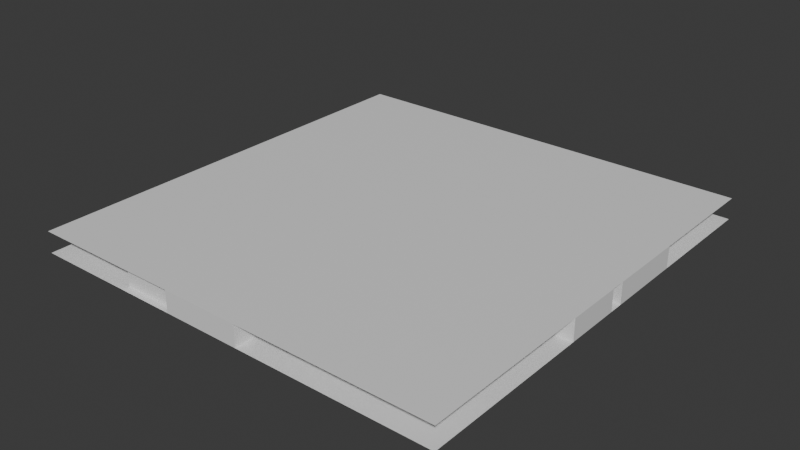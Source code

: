 # Source: level2.blend  (saved by Blender 4.1.24; exported with 4.5.12 LTS)
import bpy
from mathutils import Matrix  # noqa: F401  (used for matrix-valued properties, if any)

bpy.ops.wm.read_factory_settings(use_empty=True)
scene = bpy.context.scene
scene.name = 'Scene'

# ---- collections
col_collection = bpy.data.collections.new('Collection'); scene.collection.children.link(col_collection)

# ---- materials (node trees are filled in below, after node groups)
mat_wall = bpy.data.materials.new('Wall')
mat_wall.use_transparent_shadow = False
mat_floor = bpy.data.materials.new('Floor')
mat_floor.use_transparent_shadow = False
mat_ceiling = bpy.data.materials.new('Ceiling')
mat_ceiling.use_transparent_shadow = False

# ---- material node trees
mat_wall.use_nodes = True; mat_wall.node_tree.nodes.clear()
_N = mat_wall.node_tree.nodes; _L = mat_wall.node_tree.links
n0 = _N.new('ShaderNodeBsdfPrincipled'); n0.name = 'Principled BSDF'; n0.location = (10, 300)
n0.inputs[3].default_value = 1.45
n1 = _N.new('ShaderNodeOutputMaterial'); n1.name = 'Material Output'; n1.location = (300, 300)
_L.new(n0.outputs[0], n1.inputs[0])
n1.is_active_output = True
mat_floor.use_nodes = True; mat_floor.node_tree.nodes.clear()
_N = mat_floor.node_tree.nodes; _L = mat_floor.node_tree.links
n0 = _N.new('ShaderNodeBsdfPrincipled'); n0.name = 'Principled BSDF'; n0.location = (10, 300)
n0.inputs[3].default_value = 1.45
n1 = _N.new('ShaderNodeOutputMaterial'); n1.name = 'Material Output'; n1.location = (300, 300)
_L.new(n0.outputs[0], n1.inputs[0])
n1.is_active_output = True
mat_ceiling.use_nodes = True; mat_ceiling.node_tree.nodes.clear()
_N = mat_ceiling.node_tree.nodes; _L = mat_ceiling.node_tree.links
n0 = _N.new('ShaderNodeBsdfPrincipled'); n0.name = 'Principled BSDF'; n0.location = (10, 300)
n0.inputs[3].default_value = 1.45
n1 = _N.new('ShaderNodeOutputMaterial'); n1.name = 'Material Output'; n1.location = (300, 300)
_L.new(n0.outputs[0], n1.inputs[0])
n1.is_active_output = True

# ---- world
world_world = bpy.data.worlds.new('World'); scene.world = world_world
world_world.color = (0.05088, 0.05088, 0.05088)
world_world.use_sun_shadow = False
world_world.sun_shadow_jitter_overblur = 0.0

# ---- meshes
me_floor_plan = bpy.data.meshes.new('floor-plan')
me_floor_plan.from_pydata([(-3.0, 2.0, 0.0), (3.0, -2.0, 0.0), (3.0, 2.0, 0.0), (-3.0, -2.0, 0.0), (45.0, 10.0, 0.0), (-15.0, 38.0, 0.0), (-15.0, 2.0, 0.0), (45.0, 2.0, 0.0), (2.0, 4.0, 0.0), (-2.0, 4.0, 0.0), (-12.0, 4.0, 0.0), (-12.0, 14.0, 0.0), (-2.0, 14.0, 0.0), (5.0, 4.0, 0.0), (5.0, 14.0, 0.0), (2.0, 14.0, 0.0), (7.0, 4.0, 0.0), (10.0, 4.0, 0.0), (10.0, 14.0, 0.0), (7.0, 14.0, 0.0), (12.0, 4.0, 0.0), (15.0, 4.0, 0.0), (15.0, 14.0, 0.0), (12.0, 14.0, 0.0), (17.0, 4.0, 0.0), (20.0, 4.0, 0.0), (20.0, 8.0, 0.0), (17.0, 8.0, 0.0), (17.0, 10.0, 0.0), (20.0, 10.0, 0.0), (20.0, 14.0, 0.0), (17.0, 14.0, 0.0), (22.0, 4.0, 0.0), (25.0, 4.0, 0.0), (25.0, 8.0, 0.0), (22.0, 8.0, 0.0), (22.0, 10.0, 0.0), (25.0, 10.0, 0.0), (25.0, 14.0, 0.0), (22.0, 14.0, 0.0), (27.0, 4.0, 0.0), (30.0, 4.0, 0.0), (30.0, 8.0, 0.0), (27.0, 8.0, 0.0), (32.0, 4.0, 0.0), (41.0, 4.0, 0.0), (41.0, 8.0, 0.0), (32.0, 8.0, 0.0), (27.0, 10.0, 0.0), (27.0, 16.0, 0.0), (13.0, 16.0, 0.0), (10.0, 17.0, 0.0), (14.0, 21.0, 0.0), (10.0, 25.0, 0.0), (6.0, 21.0, 0.0), (18.0, 21.0, 0.0), (18.0, 27.0, 0.0), (7.0, 16.0, 0.0), (2.0, 21.0, 0.0), (6.0, 25.0, 0.0), (0.0, 25.0, 0.0), (0.0, 16.0, 0.0), (-5.0, 16.0, 0.0), (-2.0, 16.0, 0.0), (-2.0, 25.0, 0.0), (-5.0, 25.0, 0.0), (-12.0, 16.0, 0.0), (-9.0, 16.0, 0.0), (-9.0, 25.0, 0.0), (-12.0, 25.0, 0.0), (-12.0, 27.0, 0.0), (-9.0, 27.0, 0.0), (-9.0, 29.0, 0.0), (-12.0, 36.0, 0.0), (-5.0, 33.0, 0.0), (-5.0, 36.0, 0.0), (-5.0, 27.0, 0.0), (-5.0, 29.0, 0.0), (-1.0, 33.0, 0.0), (6.0, 27.0, 0.0), (6.0, 33.0, 0.0), (16.0, 29.0, 0.0), (21.0, 34.0, 0.0), (23.0, 32.0, 0.0), (10.0, 29.0, 0.0), (10.0, 27.0, 0.0), (8.0, 27.0, 0.0), (8.0, 33.0, 0.0), (16.0, 33.0, 0.0), (19.0, 36.0, 0.0), (23.0, 34.0, 0.0), (23.0, 38.0, 0.0), (31.0, 34.0, 0.0), (31.0, 38.0, 0.0), (26.0, 32.0, 0.0), (28.0, 32.0, 0.0), (31.0, 32.0, 0.0), (26.0, 27.0, 0.0), (28.0, 27.0, 0.0), (22.0, 27.0, 0.0), (20.0, 25.0, 0.0), (20.0, 21.0, 0.0), (22.0, 19.0, 0.0), (30.0, 19.0, 0.0), (30.0, 16.0, 0.0), (32.0, 20.0, 0.0), (37.0, 25.0, 0.0), (39.0, 23.0, 0.0), (34.0, 18.0, 0.0), (36.0, 16.0, 0.0), (41.0, 21.0, 0.0), (43.0, 19.0, 0.0), (38.0, 14.0, 0.0), (45.0, 12.0, 0.0), (45.0, 23.0, 0.0), (34.0, 12.0, 0.0), (41.0, 27.0, 0.0), (31.0, 29.0, 0.0), (41.0, 29.0, 0.0), (-3.0, 38.0, 0.0), (-3.0, 35.0, 0.0), (14.0, 35.0, 0.0), (17.0, 38.0, 0.0), (17.0, 40.0, 0.0), (33.0, 40.0, 0.0), (33.0, 31.0, 0.0), (41.0, 31.0, 0.0), (5.0, 2.0, 0.0), (7.0, 2.0, 0.0), (23.0, 2.0, 0.0), (23.0, -2.0, 0.0), (7.0, -2.0, 0.0), (5.0, -4.0, 0.0), (-9.0, 2.0, 0.0), (-7.0, 2.0, 0.0), (-9.0, -2.0, 0.0), (-7.0, -2.0, 0.0), (0.0, -9.0, 0.0), (-11.0, -4.0, 0.0), (-15.0, -4.0, 0.0), (-9.0, -10.0, 0.0), (-7.0, -10.0, 0.0), (-5.0, -8.0, 0.0), (-2.0, -11.0, 0.0), (-9.0, -13.0, 0.0), (-7.0, -12.0, 0.0), (-8.0, -9.0, 0.0), (-13.0, -4.0, 0.0), (-6.0, -7.0, 0.0), (-7.0, -4.0, 0.0), (-9.0, 21.0, 0.0), (-9.0, -6.0, 0.0), (-6.0, -5.0, 0.0), (-7.0, -6.0, 0.0), (-9.0, 20.0, 0.0), (-5.0, 21.0, 0.0), (-5.0, 20.0, 0.0), (7.0, -10.0, 0.0), (5.0, -8.0, 0.0), (2.0, -11.0, 0.0), (0.0, -8.0, 0.0), (2.0, -8.0, 0.0), (2.0, -6.0, 0.0), (4.0, -6.0, 0.0), (4.0, -4.0, 0.0), (7.0, -6.0, 0.0), (7.0, -4.0, 0.0), (11.0, -4.0, 0.0), (11.0, -6.0, 0.0), (13.0, -6.0, 0.0), (13.0, -4.0, 0.0), (17.0, -4.0, 0.0), (17.0, -6.0, 0.0), (19.0, -6.0, 0.0), (19.0, -4.0, 0.0), (23.0, -4.0, 0.0), (23.0, -6.0, 0.0), (7.0, -8.0, 0.0), (11.0, -8.0, 0.0), (11.0, -10.0, 0.0), (13.0, -10.0, 0.0), (13.0, -8.0, 0.0), (17.0, -8.0, 0.0), (17.0, -10.0, 0.0), (19.0, -10.0, 0.0), (19.0, -8.0, 0.0), (23.0, -8.0, 0.0), (23.0, -10.0, 0.0), (25.0, 1.0, 0.0), (29.0, 1.0, 0.0), (31.0, 1.0, 0.0), (31.0, -3.0, 0.0), (29.0, -3.0, 0.0), (29.0, -5.0, 0.0), (31.0, -5.0, 0.0), (31.0, -9.0, 0.0), (29.0, -9.0, 0.0), (29.0, -11.0, 0.0), (31.0, -11.0, 0.0), (31.0, -15.0, 0.0), (29.0, -15.0, 0.0), (27.0, 1.0, 0.0), (27.0, -3.0, 0.0), (25.0, -3.0, 0.0), (25.0, -5.0, 0.0), (27.0, -5.0, 0.0), (27.0, -9.0, 0.0), (25.0, -9.0, 0.0), (25.0, -11.0, 0.0), (27.0, -11.0, 0.0), (27.0, -15.0, 0.0), (25.0, -15.0, 0.0), (-5.0, -17.0, 0.0), (23.0, -12.0, 0.0), (23.0, -17.0, 0.0), (33.0, -17.0, 0.0), (33.0, 2.0, 0.0), (-4.0, -15.0, 0.0), (3.0, -15.0, 0.0), (5.0, -13.0, 0.0), (4.0, -17.0, 0.0), (5.0, -16.0, 0.0), (-1.0, -17.0, 0.0), (1.0, -17.0, 0.0), (1.0, -19.0, 0.0), (-1.0, -21.0, 0.0), (7.0, -21.0, 0.0), (5.0, -19.0, 0.0), (18.0, -12.0, 0.0), (16.0, -12.0, 0.0), (14.0, -12.0, 0.0), (12.0, -12.0, 0.0), (7.0, -12.0, 0.0), (12.0, -16.0, 0.0), (7.0, -16.0, 0.0), (14.0, -14.0, 0.0), (16.0, -14.0, 0.0), (14.0, -18.0, 0.0), (16.0, -16.0, 0.0), (14.0, -16.0, 0.0), (10.0, -18.0, 0.0), (16.0, -20.0, 0.0), (7.0, -22.0, 0.0), (18.0, -22.0, 0.0), (12.0, -18.0, 0.0), (12.0, -20.0, 0.0), (7.0, -18.0, 0.0), (7.0, -20.0, 0.0), (10.0, -20.0, 0.0), (-13.0, -2.0, 0.0), (-11.0, -2.0, 0.0), (-13.0, 2.0, 0.0), (-11.0, 2.0, 0.0), (-3.0, 2.0, 3.0), (3.0, -2.0, 3.0), (3.0, 2.0, 3.0), (-3.0, -2.0, 3.0), (45.0, 10.0, 3.0), (-15.0, 38.0, 3.0), (-15.0, 2.0, 3.0), (45.0, 2.0, 3.0), (2.0, 4.0, 3.0), (-2.0, 4.0, 3.0), (-12.0, 4.0, 3.0), (-12.0, 14.0, 3.0), (-2.0, 14.0, 3.0), (5.0, 4.0, 3.0), (5.0, 14.0, 3.0), (2.0, 14.0, 3.0), (7.0, 4.0, 3.0), (10.0, 4.0, 3.0), (10.0, 14.0, 3.0), (7.0, 14.0, 3.0), (12.0, 4.0, 3.0), (15.0, 4.0, 3.0), (15.0, 14.0, 3.0), (12.0, 14.0, 3.0), (17.0, 4.0, 3.0), (20.0, 4.0, 3.0), (20.0, 8.0, 3.0), (17.0, 8.0, 3.0), (17.0, 10.0, 3.0), (20.0, 10.0, 3.0), (20.0, 14.0, 3.0), (17.0, 14.0, 3.0), (22.0, 4.0, 3.0), (25.0, 4.0, 3.0), (25.0, 8.0, 3.0), (22.0, 8.0, 3.0), (22.0, 10.0, 3.0), (25.0, 10.0, 3.0), (25.0, 14.0, 3.0), (22.0, 14.0, 3.0), (27.0, 4.0, 3.0), (30.0, 4.0, 3.0), (30.0, 8.0, 3.0), (27.0, 8.0, 3.0), (32.0, 4.0, 3.0), (41.0, 4.0, 3.0), (41.0, 8.0, 3.0), (32.0, 8.0, 3.0), (27.0, 10.0, 3.0), (27.0, 16.0, 3.0), (13.0, 16.0, 3.0), (10.0, 17.0, 3.0), (14.0, 21.0, 3.0), (10.0, 25.0, 3.0), (6.0, 21.0, 3.0), (18.0, 21.0, 3.0), (18.0, 27.0, 3.0), (7.0, 16.0, 3.0), (2.0, 21.0, 3.0), (6.0, 25.0, 3.0), (0.0, 25.0, 3.0), (0.0, 16.0, 3.0), (-5.0, 16.0, 3.0), (-2.0, 16.0, 3.0), (-2.0, 25.0, 3.0), (-5.0, 25.0, 3.0), (-12.0, 16.0, 3.0), (-9.0, 16.0, 3.0), (-9.0, 25.0, 3.0), (-12.0, 25.0, 3.0), (-12.0, 27.0, 3.0), (-9.0, 27.0, 3.0), (-9.0, 29.0, 3.0), (-12.0, 36.0, 3.0), (-5.0, 33.0, 3.0), (-5.0, 36.0, 3.0), (-5.0, 27.0, 3.0), (-5.0, 29.0, 3.0), (-1.0, 33.0, 3.0), (6.0, 27.0, 3.0), (6.0, 33.0, 3.0), (16.0, 29.0, 3.0), (21.0, 34.0, 3.0), (23.0, 32.0, 3.0), (10.0, 29.0, 3.0), (10.0, 27.0, 3.0), (8.0, 27.0, 3.0), (8.0, 33.0, 3.0), (16.0, 33.0, 3.0), (19.0, 36.0, 3.0), (23.0, 34.0, 3.0), (23.0, 38.0, 3.0), (31.0, 34.0, 3.0), (31.0, 38.0, 3.0), (26.0, 32.0, 3.0), (28.0, 32.0, 3.0), (31.0, 32.0, 3.0), (26.0, 27.0, 3.0), (28.0, 27.0, 3.0), (22.0, 27.0, 3.0), (20.0, 25.0, 3.0), (20.0, 21.0, 3.0), (22.0, 19.0, 3.0), (30.0, 19.0, 3.0), (30.0, 16.0, 3.0), (32.0, 20.0, 3.0), (37.0, 25.0, 3.0), (39.0, 23.0, 3.0), (34.0, 18.0, 3.0), (36.0, 16.0, 3.0), (41.0, 21.0, 3.0), (43.0, 19.0, 3.0), (38.0, 14.0, 3.0), (45.0, 12.0, 3.0), (45.0, 23.0, 3.0), (34.0, 12.0, 3.0), (41.0, 27.0, 3.0), (31.0, 29.0, 3.0), (41.0, 29.0, 3.0), (-3.0, 38.0, 3.0), (-3.0, 35.0, 3.0), (14.0, 35.0, 3.0), (17.0, 38.0, 3.0), (17.0, 40.0, 3.0), (33.0, 40.0, 3.0), (33.0, 31.0, 3.0), (41.0, 31.0, 3.0), (5.0, 2.0, 3.0), (7.0, 2.0, 3.0), (23.0, 2.0, 3.0), (23.0, -2.0, 3.0), (7.0, -2.0, 3.0), (5.0, -4.0, 3.0), (-9.0, 2.0, 3.0), (-7.0, 2.0, 3.0), (-9.0, -2.0, 3.0), (-7.0, -2.0, 3.0), (0.0, -9.0, 3.0), (-11.0, -4.0, 3.0), (-15.0, -4.0, 3.0), (-9.0, -10.0, 3.0), (-7.0, -10.0, 3.0), (-5.0, -8.0, 3.0), (-2.0, -11.0, 3.0), (-9.0, -13.0, 3.0), (-7.0, -12.0, 3.0), (-8.0, -9.0, 3.0), (-13.0, -4.0, 3.0), (-6.0, -7.0, 3.0), (-7.0, -4.0, 3.0), (-9.0, 21.0, 3.0), (-9.0, -6.0, 3.0), (-6.0, -5.0, 3.0), (-7.0, -6.0, 3.0), (-9.0, 20.0, 3.0), (-5.0, 21.0, 3.0), (-5.0, 20.0, 3.0), (7.0, -10.0, 3.0), (5.0, -8.0, 3.0), (2.0, -11.0, 3.0), (0.0, -8.0, 3.0), (2.0, -8.0, 3.0), (2.0, -6.0, 3.0), (4.0, -6.0, 3.0), (4.0, -4.0, 3.0), (7.0, -6.0, 3.0), (7.0, -4.0, 3.0), (11.0, -4.0, 3.0), (11.0, -6.0, 3.0), (13.0, -6.0, 3.0), (13.0, -4.0, 3.0), (17.0, -4.0, 3.0), (17.0, -6.0, 3.0), (19.0, -6.0, 3.0), (19.0, -4.0, 3.0), (23.0, -4.0, 3.0), (23.0, -6.0, 3.0), (7.0, -8.0, 3.0), (11.0, -8.0, 3.0), (11.0, -10.0, 3.0), (13.0, -10.0, 3.0), (13.0, -8.0, 3.0), (17.0, -8.0, 3.0), (17.0, -10.0, 3.0), (19.0, -10.0, 3.0), (19.0, -8.0, 3.0), (23.0, -8.0, 3.0), (23.0, -10.0, 3.0), (25.0, 1.0, 3.0), (29.0, 1.0, 3.0), (31.0, 1.0, 3.0), (31.0, -3.0, 3.0), (29.0, -3.0, 3.0), (29.0, -5.0, 3.0), (31.0, -5.0, 3.0), (31.0, -9.0, 3.0), (29.0, -9.0, 3.0), (29.0, -11.0, 3.0), (31.0, -11.0, 3.0), (31.0, -15.0, 3.0), (29.0, -15.0, 3.0), (27.0, 1.0, 3.0), (27.0, -3.0, 3.0), (25.0, -3.0, 3.0), (25.0, -5.0, 3.0), (27.0, -5.0, 3.0), (27.0, -9.0, 3.0), (25.0, -9.0, 3.0), (25.0, -11.0, 3.0), (27.0, -11.0, 3.0), (27.0, -15.0, 3.0), (25.0, -15.0, 3.0), (-5.0, -17.0, 3.0), (23.0, -12.0, 3.0), (23.0, -17.0, 3.0), (33.0, -17.0, 3.0), (33.0, 2.0, 3.0), (-4.0, -15.0, 3.0), (3.0, -15.0, 3.0), (5.0, -13.0, 3.0), (4.0, -17.0, 3.0), (5.0, -16.0, 3.0), (-1.0, -17.0, 3.0), (1.0, -17.0, 3.0), (1.0, -19.0, 3.0), (-1.0, -21.0, 3.0), (7.0, -21.0, 3.0), (5.0, -19.0, 3.0), (18.0, -12.0, 3.0), (16.0, -12.0, 3.0), (14.0, -12.0, 3.0), (12.0, -12.0, 3.0), (7.0, -12.0, 3.0), (12.0, -16.0, 3.0), (7.0, -16.0, 3.0), (14.0, -14.0, 3.0), (16.0, -14.0, 3.0), (14.0, -18.0, 3.0), (16.0, -16.0, 3.0), (14.0, -16.0, 3.0), (10.0, -18.0, 3.0), (16.0, -20.0, 3.0), (7.0, -22.0, 3.0), (18.0, -22.0, 3.0), (12.0, -18.0, 3.0), (12.0, -20.0, 3.0), (7.0, -18.0, 3.0), (7.0, -20.0, 3.0), (10.0, -20.0, 3.0), (-13.0, -2.0, 3.0), (-11.0, -2.0, 3.0), (-13.0, 2.0, 3.0), (-11.0, 2.0, 3.0), (-15.0, -22.0, 0.0), (45.0, -22.0, 0.0), (-15.0, 40.0, 0.0), (45.0, 40.0, 0.0), (-15.0, -22.0, 3.0), (45.0, -22.0, 3.0), (-15.0, 40.0, 3.0), (45.0, 40.0, 3.0), (-7.5, 20.0, 0.0), (-7.5, 21.0, 0.0), (-6.5, 20.0, 0.0), (-6.5, 21.0, 0.0), (-7.5, 20.0, 2.0), (-7.5, 21.0, 2.0), (-6.5, 20.0, 2.0), (-6.5, 21.0, 2.0)], [], [(179, 178, 431, 432), (75, 328, 327, 74), (181, 180, 433, 434), (75, 73, 326, 328), (182, 181, 434, 435), (77, 76, 329, 330), (180, 183, 436, 433), (78, 77, 330, 331), (183, 182, 435, 436), (80, 78, 331, 333), (185, 184, 437, 438), (79, 332, 329, 76), (186, 185, 438, 439), (80, 333, 332, 79), (184, 187, 440, 437), (82, 335, 334, 81), (187, 186, 439, 440), (83, 56, 309, 336), (201, 188, 441, 454), (81, 334, 337, 84), (190, 189, 442, 443), (84, 337, 338, 85), (191, 190, 443, 444), (85, 338, 339, 86), (189, 192, 445, 442), (86, 339, 340, 87), (192, 191, 444, 445), (87, 340, 341, 88), (194, 193, 446, 447), (88, 341, 342, 89), (195, 194, 447, 448), (89, 342, 335, 82), (193, 196, 449, 446), (91, 90, 343, 344), (196, 195, 448, 449), (90, 92, 345, 343), (198, 197, 450, 451), (93, 91, 344, 346), (199, 198, 451, 452), (93, 346, 345, 92), (197, 200, 453, 450), (94, 83, 336, 347), (200, 199, 452, 453), (96, 95, 348, 349), (202, 201, 454, 455), (97, 94, 347, 350), (188, 203, 456, 441), (95, 98, 351, 348), (203, 202, 455, 456), (99, 97, 350, 352), (205, 204, 457, 458), (100, 99, 352, 353), (206, 205, 458, 459), (101, 100, 353, 354), (204, 207, 460, 457), (102, 101, 354, 355), (207, 206, 459, 460), (103, 102, 355, 356), (209, 208, 461, 462), (104, 103, 356, 357), (210, 209, 462, 463), (106, 105, 358, 359), (208, 211, 464, 461), (107, 106, 359, 360), (1, 3, 256, 254), (211, 210, 463, 464), (108, 107, 360, 361), (2, 1, 254, 255), (219, 158, 411, 472), (108, 361, 358, 105), (3, 0, 253, 256), (145, 217, 470, 398), (110, 109, 362, 363), (4, 7, 260, 257), (214, 213, 466, 467), (111, 110, 363, 364), (6, 5, 258, 259), (215, 214, 467, 468), (112, 111, 364, 365), (249, 251, 504, 502), (216, 215, 468, 469), (112, 365, 362, 109), (127, 2, 255, 380), (216, 469, 260, 7), (115, 104, 357, 368), (10, 9, 262, 263), (217, 218, 471, 470), (114, 113, 366, 367), (11, 10, 263, 264), (218, 219, 472, 471), (116, 114, 367, 369), (12, 11, 264, 265), (212, 144, 397, 465), (115, 368, 366, 113), (12, 265, 262, 9), (222, 212, 465, 475), (116, 369, 351, 98), (13, 266, 261, 8), (221, 220, 473, 474), (117, 96, 349, 370), (14, 267, 266, 13), (220, 223, 476, 473), (118, 117, 370, 371), (15, 268, 267, 14), (223, 224, 477, 476), (5, 119, 372, 258), (15, 8, 261, 268), (225, 222, 475, 478), (119, 120, 373, 372), (17, 270, 269, 16), (226, 225, 478, 479), (120, 121, 374, 373), (18, 271, 270, 17), (224, 227, 480, 477), (121, 122, 375, 374), (19, 272, 271, 18), (227, 221, 474, 480), (122, 123, 376, 375), (19, 16, 269, 272), (213, 228, 481, 466), (123, 124, 377, 376), (21, 274, 273, 20), (230, 483, 482, 229), (124, 125, 378, 377), (22, 275, 274, 21), (232, 485, 484, 231), (125, 126, 379, 378), (23, 276, 275, 22), (231, 484, 486, 233), (126, 118, 371, 379), (23, 20, 273, 276), (234, 487, 485, 232), (129, 128, 381, 382), (25, 278, 277, 24), (234, 233, 486, 487), (130, 129, 382, 383), (26, 279, 278, 25), (235, 488, 483, 230), (131, 130, 383, 384), (27, 280, 279, 26), (236, 489, 488, 235), (131, 384, 381, 128), (27, 24, 277, 280), (236, 229, 482, 489), (132, 127, 380, 385), (29, 282, 281, 28), (244, 497, 490, 237), (0, 134, 387, 253), (30, 283, 282, 29), (239, 492, 491, 238), (135, 133, 386, 388), (31, 284, 283, 30), (237, 490, 492, 239), (134, 136, 389, 387), (31, 28, 281, 284), (246, 499, 493, 240), (136, 137, 390, 389), (33, 286, 285, 32), (241, 238, 491, 494), (138, 135, 388, 391), (34, 287, 286, 33), (242, 226, 479, 495), (151, 138, 391, 404), (35, 288, 287, 34), (243, 242, 495, 496), (140, 139, 392, 393), (35, 32, 285, 288), (243, 496, 481, 228), (144, 140, 393, 397), (37, 290, 289, 36), (245, 498, 497, 244), (142, 141, 394, 395), (38, 291, 290, 37), (245, 241, 494, 498), (143, 142, 395, 396), (39, 292, 291, 38), (247, 500, 499, 246), (141, 145, 398, 394), (39, 36, 289, 292), (248, 501, 500, 247), (148, 401, 399, 146), (41, 294, 293, 40), (248, 240, 493, 501), (139, 249, 502, 392), (42, 295, 294, 41), (250, 147, 400, 503), (152, 149, 402, 405), (43, 296, 295, 42), (251, 6, 259, 504), (153, 406, 401, 148), (43, 40, 293, 296), (252, 250, 503, 505), (149, 151, 404, 402), (45, 298, 297, 44), (252, 505, 386, 133), (147, 146, 399, 400), (46, 299, 298, 45), (153, 152, 405, 406), (47, 300, 299, 46), (47, 44, 297, 300), (48, 4, 257, 301), (160, 161, 414, 413), (49, 48, 301, 302), (159, 143, 396, 412), (50, 49, 302, 303), (52, 305, 304, 51), (53, 306, 305, 52), (158, 159, 412, 411), (54, 307, 306, 53), (177, 157, 410, 430), (54, 51, 304, 307), (137, 160, 413, 390), (55, 50, 303, 308), (161, 162, 415, 414), (56, 55, 308, 309), (162, 163, 416, 415), (58, 311, 310, 57), (163, 164, 417, 416), (59, 312, 311, 58), (164, 132, 385, 417), (60, 313, 312, 59), (166, 165, 418, 419), (61, 314, 313, 60), (167, 166, 419, 420), (61, 57, 310, 314), (165, 168, 421, 418), (63, 316, 315, 62), (168, 167, 420, 421), (64, 317, 316, 63), (170, 169, 422, 423), (65, 318, 317, 64), (171, 170, 423, 424), (169, 172, 425, 422), (67, 320, 319, 66), (172, 171, 424, 425), (174, 173, 426, 427), (69, 322, 321, 68), (175, 174, 427, 428), (69, 66, 319, 322), (173, 176, 429, 426), (71, 324, 323, 70), (176, 175, 428, 429), (72, 325, 324, 71), (178, 177, 430, 431), (74, 327, 325, 72), (157, 179, 432, 410), (73, 70, 323, 326), (506, 507, 509, 508), (510, 512, 513, 511), (514, 515, 519, 518), (409, 520, 516, 156), (514, 518, 407, 154), (409, 407, 518, 520), (518, 519, 521, 520), (516, 520, 521, 517), (515, 150, 403, 519), (408, 521, 519, 403), (408, 155, 517, 521), (62, 315, 409, 156), (154, 407, 320, 67), (155, 408, 318, 65), (68, 321, 403, 150)])
me_floor_plan.polygons.foreach_set('material_index', [0, 0, 0, 0, 0, 0, 0, 0, 0, 0, 0, 0, 0, 0, 0, 0, 0, 0, 0, 0, 0, 0, 0, 0, 0, 0, 0, 0, 0, 0, 0, 0, 0, 0, 0, 0, 0, 0, 0, 0, 0, 0, 0, 0, 0, 0, 0, 0, 0, 0, 0, 0, 0, 0, 0, 0, 0, 0, 0, 0, 0, 0, 0, 0, 0, 0, 0, 0, 0, 0, 0, 0, 0, 0, 0, 0, 0, 0, 0, 0, 0, 0, 0, 0, 0, 0, 0, 0, 0, 0, 0, 0, 0, 0, 0, 0, 0, 0, 0, 0, 0, 0, 0, 0, 0, 0, 0, 0, 0, 0, 0, 0, 0, 0, 0, 0, 0, 0, 0, 0, 0, 0, 0, 0, 0, 0, 0, 0, 0, 0, 0, 0, 0, 0, 0, 0, 0, 0, 0, 0, 0, 0, 0, 0, 0, 0, 0, 0, 0, 0, 0, 0, 0, 0, 0, 0, 0, 0, 0, 0, 0, 0, 0, 0, 0, 0, 0, 0, 0, 0, 0, 0, 0, 0, 0, 0, 0, 0, 0, 0, 0, 0, 0, 0, 0, 0, 0, 0, 0, 0, 0, 0, 0, 0, 0, 0, 0, 0, 0, 0, 0, 0, 0, 0, 0, 0, 0, 0, 0, 0, 0, 0, 0, 0, 0, 0, 0, 0, 0, 0, 0, 0, 0, 0, 0, 0, 0, 0, 0, 0, 0, 0, 0, 0, 0, 0, 0, 0, 0, 0, 0, 0, 0, 0, 0, 0, 0, 1, 2, 0, 0, 0, 0, 0, 0, 0, 0, 0, 0, 0, 0, 0])
_uv = me_floor_plan.uv_layers.new(name='UVMap')
_uv.uv.foreach_set('vector', [0.0, 0.0, 1.0, 0.0, 1.0, 1.0, 0.0, 1.0, 0.0, 0.0, 1.0, 0.0, 1.0, 1.0, 0.0, 1.0, 0.0, 0.0, 1.0, 0.0, 1.0, 1.0, 0.0, 1.0, 0.0, 0.0, 1.0, 0.0, 1.0, 1.0, 0.0, 1.0, 0.0, 0.0, 1.0, 0.0, 1.0, 1.0, 0.0, 1.0, 0.0, 0.0, 1.0, 0.0, 1.0, 1.0, 0.0, 1.0, 0.0, 0.0, 1.0, 0.0, 1.0, 1.0, 0.0, 1.0, 0.0, 0.0, 1.0, 0.0, 1.0, 1.0, 0.0, 1.0, 0.0, 0.0, 1.0, 0.0, 1.0, 1.0, 0.0, 1.0, 0.0, 0.0, 1.0, 0.0, 1.0, 1.0, 0.0, 1.0, 0.0, 0.0, 1.0, 0.0, 1.0, 1.0, 0.0, 1.0, 0.0, 0.0, 1.0, 0.0, 1.0, 1.0, 0.0, 1.0, 0.0, 0.0, 1.0, 0.0, 1.0, 1.0, 0.0, 1.0, 0.0, 0.0, 1.0, 0.0, 1.0, 1.0, 0.0, 1.0, 0.0, 0.0, 1.0, 0.0, 1.0, 1.0, 0.0, 1.0, 0.0, 0.0, 1.0, 0.0, 1.0, 1.0, 0.0, 1.0, 0.0, 0.0, 1.0, 0.0, 1.0, 1.0, 0.0, 1.0, 0.0, 0.0, 1.0, 0.0, 1.0, 1.0, 0.0, 1.0, 0.0, 0.0, 1.0, 0.0, 1.0, 1.0, 0.0, 1.0, 0.0, 0.0, 1.0, 0.0, 1.0, 1.0, 0.0, 1.0, 0.0, 0.0, 1.0, 0.0, 1.0, 1.0, 0.0, 1.0, 0.0, 0.0, 1.0, 0.0, 1.0, 1.0, 0.0, 1.0, 0.0, 0.0, 1.0, 0.0, 1.0, 1.0, 0.0, 1.0, 0.0, 0.0, 1.0, 0.0, 1.0, 1.0, 0.0, 1.0, 0.0, 0.0, 1.0, 0.0, 1.0, 1.0, 0.0, 1.0, 0.0, 0.0, 1.0, 0.0, 1.0, 1.0, 0.0, 1.0, 0.0, 0.0, 1.0, 0.0, 1.0, 1.0, 0.0, 1.0, 0.0, 0.0, 1.0, 0.0, 1.0, 1.0, 0.0, 1.0, 0.0, 0.0, 1.0, 0.0, 1.0, 1.0, 0.0, 1.0, 0.0, 0.0, 1.0, 0.0, 1.0, 1.0, 0.0, 1.0, 0.0, 0.0, 1.0, 0.0, 1.0, 1.0, 0.0, 1.0, 0.0, 0.0, 1.0, 0.0, 1.0, 1.0, 0.0, 1.0, 0.0, 0.0, 1.0, 0.0, 1.0, 1.0, 0.0, 1.0, 0.0, 0.0, 1.0, 0.0, 1.0, 1.0, 0.0, 1.0, 0.0, 0.0, 1.0, 0.0, 1.0, 1.0, 0.0, 1.0, 0.0, 0.0, 1.0, 0.0, 1.0, 1.0, 0.0, 1.0, 0.0, 0.0, 1.0, 0.0, 1.0, 1.0, 0.0, 1.0, 0.0, 0.0, 1.0, 0.0, 1.0, 1.0, 0.0, 1.0, 0.0, 0.0, 1.0, 0.0, 1.0, 1.0, 0.0, 1.0, 0.0, 0.0, 1.0, 0.0, 1.0, 1.0, 0.0, 1.0, 0.0, 0.0, 1.0, 0.0, 1.0, 1.0, 0.0, 1.0, 0.0, 0.0, 1.0, 0.0, 1.0, 1.0, 0.0, 1.0, 0.0, 0.0, 1.0, 0.0, 1.0, 1.0, 0.0, 1.0, 0.0, 0.0, 1.0, 0.0, 1.0, 1.0, 0.0, 1.0, 0.0, 0.0, 1.0, 0.0, 1.0, 1.0, 0.0, 1.0, 0.0, 0.0, 1.0, 0.0, 1.0, 1.0, 0.0, 1.0, 0.0, 0.0, 1.0, 0.0, 1.0, 1.0, 0.0, 1.0, 0.0, 0.0, 1.0, 0.0, 1.0, 1.0, 0.0, 1.0, 0.0, 0.0, 1.0, 0.0, 1.0, 1.0, 0.0, 1.0, 0.0, 0.0, 1.0, 0.0, 1.0, 1.0, 0.0, 1.0, 0.0, 0.0, 1.0, 0.0, 1.0, 1.0, 0.0, 1.0, 0.0, 0.0, 1.0, 0.0, 1.0, 1.0, 0.0, 1.0, 0.0, 0.0, 1.0, 0.0, 1.0, 1.0, 0.0, 1.0, 0.0, 0.0, 1.0, 0.0, 1.0, 1.0, 0.0, 1.0, 0.0, 0.0, 1.0, 0.0, 1.0, 1.0, 0.0, 1.0, 0.0, 0.0, 1.0, 0.0, 1.0, 1.0, 0.0, 1.0, 0.0, 0.0, 1.0, 0.0, 1.0, 1.0, 0.0, 1.0, 0.0, 0.0, 1.0, 0.0, 1.0, 1.0, 0.0, 1.0, 0.0, 0.0, 1.0, 0.0, 1.0, 1.0, 0.0, 1.0, 0.0, 0.0, 1.0, 0.0, 1.0, 1.0, 0.0, 1.0, 0.0, 0.0, 1.0, 0.0, 1.0, 1.0, 0.0, 1.0, 0.0, 0.0, 1.0, 0.0, 1.0, 1.0, 0.0, 1.0, 0.0, 0.0, 1.0, 0.0, 1.0, 1.0, 0.0, 1.0, 0.0, 0.0, 1.0, 0.0, 1.0, 1.0, 0.0, 1.0, 0.0, 0.0, 1.0, 0.0, 1.0, 1.0, 0.0, 1.0, 0.0, 0.0, 1.0, 0.0, 1.0, 1.0, 0.0, 1.0, 0.0, 0.0, 1.0, 0.0, 1.0, 1.0, 0.0, 1.0, 0.0, 0.0, 1.0, 0.0, 1.0, 1.0, 0.0, 1.0, 0.0, 0.0, 1.0, 0.0, 1.0, 1.0, 0.0, 1.0, 0.0, 0.0, 1.0, 0.0, 1.0, 1.0, 0.0, 1.0, 0.0, 0.0, 1.0, 0.0, 1.0, 1.0, 0.0, 1.0, 0.0, 0.0, 1.0, 0.0, 1.0, 1.0, 0.0, 1.0, 0.0, 0.0, 1.0, 0.0, 1.0, 1.0, 0.0, 1.0, 0.0, 0.0, 1.0, 0.0, 1.0, 1.0, 0.0, 1.0, 0.0, 0.0, 1.0, 0.0, 1.0, 1.0, 0.0, 1.0, 0.0, 0.0, 1.0, 0.0, 1.0, 1.0, 0.0, 1.0, 0.0, 0.0, 1.0, 0.0, 1.0, 1.0, 0.0, 1.0, 0.0, 0.0, 1.0, 0.0, 1.0, 1.0, 0.0, 1.0, 0.0, 0.0, 1.0, 0.0, 1.0, 1.0, 0.0, 1.0, 0.0, 0.0, 1.0, 0.0, 1.0, 1.0, 0.0, 1.0, 0.0, 0.0, 1.0, 0.0, 1.0, 1.0, 0.0, 1.0, 0.0, 0.0, 1.0, 0.0, 1.0, 1.0, 0.0, 1.0, 0.0, 0.0, 1.0, 0.0, 1.0, 1.0, 0.0, 1.0, 0.0, 0.0, 1.0, 0.0, 1.0, 1.0, 0.0, 1.0, 0.0, 0.0, 1.0, 0.0, 1.0, 1.0, 0.0, 1.0, 0.0, 0.0, 1.0, 0.0, 1.0, 1.0, 0.0, 1.0, 0.0, 0.0, 1.0, 0.0, 1.0, 1.0, 0.0, 1.0, 0.0, 0.0, 1.0, 0.0, 1.0, 1.0, 0.0, 1.0, 0.0, 0.0, 1.0, 0.0, 1.0, 1.0, 0.0, 1.0, 0.0, 0.0, 1.0, 0.0, 1.0, 1.0, 0.0, 1.0, 0.0, 0.0, 1.0, 0.0, 1.0, 1.0, 0.0, 1.0, 0.0, 0.0, 1.0, 0.0, 1.0, 1.0, 0.0, 1.0, 0.0, 0.0, 1.0, 0.0, 1.0, 1.0, 0.0, 1.0, 0.0, 0.0, 1.0, 0.0, 1.0, 1.0, 0.0, 1.0, 0.0, 0.0, 1.0, 0.0, 1.0, 1.0, 0.0, 1.0, 0.0, 0.0, 1.0, 0.0, 1.0, 1.0, 0.0, 1.0, 0.0, 0.0, 1.0, 0.0, 1.0, 1.0, 0.0, 1.0, 0.0, 0.0, 1.0, 0.0, 1.0, 1.0, 0.0, 1.0, 0.0, 0.0, 1.0, 0.0, 1.0, 1.0, 0.0, 1.0, 0.0, 0.0, 1.0, 0.0, 1.0, 1.0, 0.0, 1.0, 0.0, 0.0, 1.0, 0.0, 1.0, 1.0, 0.0, 1.0, 0.0, 0.0, 1.0, 0.0, 1.0, 1.0, 0.0, 1.0, 0.0, 0.0, 1.0, 0.0, 1.0, 1.0, 0.0, 1.0, 0.0, 0.0, 1.0, 0.0, 1.0, 1.0, 0.0, 1.0, 0.0, 0.0, 1.0, 0.0, 1.0, 1.0, 0.0, 1.0, 0.0, 0.0, 1.0, 0.0, 1.0, 1.0, 0.0, 1.0, 0.0, 0.0, 1.0, 0.0, 1.0, 1.0, 0.0, 1.0, 0.0, 0.0, 1.0, 0.0, 1.0, 1.0, 0.0, 1.0, 0.0, 0.0, 1.0, 0.0, 1.0, 1.0, 0.0, 1.0, 0.0, 0.0, 1.0, 0.0, 1.0, 1.0, 0.0, 1.0, 0.0, 0.0, 1.0, 0.0, 1.0, 1.0, 0.0, 1.0, 0.0, 0.0, 1.0, 0.0, 1.0, 1.0, 0.0, 1.0, 0.0, 0.0, 1.0, 0.0, 1.0, 1.0, 0.0, 1.0, 0.0, 0.0, 1.0, 0.0, 1.0, 1.0, 0.0, 1.0, 0.0, 0.0, 1.0, 0.0, 1.0, 1.0, 0.0, 1.0, 0.0, 0.0, 1.0, 0.0, 1.0, 1.0, 0.0, 1.0, 0.0, 0.0, 1.0, 0.0, 1.0, 1.0, 0.0, 1.0, 0.0, 0.0, 1.0, 0.0, 1.0, 1.0, 0.0, 1.0, 0.0, 0.0, 1.0, 0.0, 1.0, 1.0, 0.0, 1.0, 0.0, 0.0, 1.0, 0.0, 1.0, 1.0, 0.0, 1.0, 0.0, 0.0, 1.0, 0.0, 1.0, 1.0, 0.0, 1.0, 0.0, 0.0, 1.0, 0.0, 1.0, 1.0, 0.0, 1.0, 0.0, 0.0, 1.0, 0.0, 1.0, 1.0, 0.0, 1.0, 0.0, 0.0, 1.0, 0.0, 1.0, 1.0, 0.0, 1.0, 0.0, 0.0, 1.0, 0.0, 1.0, 1.0, 0.0, 1.0, 0.0, 0.0, 1.0, 0.0, 1.0, 1.0, 0.0, 1.0, 0.0, 0.0, 1.0, 0.0, 1.0, 1.0, 0.0, 1.0, 0.0, 0.0, 1.0, 0.0, 1.0, 1.0, 0.0, 1.0, 0.0, 0.0, 1.0, 0.0, 1.0, 1.0, 0.0, 1.0, 0.0, 0.0, 1.0, 0.0, 1.0, 1.0, 0.0, 1.0, 0.0, 0.0, 1.0, 0.0, 1.0, 1.0, 0.0, 1.0, 0.0, 0.0, 1.0, 0.0, 1.0, 1.0, 0.0, 1.0, 0.0, 0.0, 1.0, 0.0, 1.0, 1.0, 0.0, 1.0, 0.0, 0.0, 1.0, 0.0, 1.0, 1.0, 0.0, 1.0, 0.0, 0.0, 1.0, 0.0, 1.0, 1.0, 0.0, 1.0, 0.0, 0.0, 1.0, 0.0, 1.0, 1.0, 0.0, 1.0, 0.0, 0.0, 1.0, 0.0, 1.0, 1.0, 0.0, 1.0, 0.0, 0.0, 1.0, 0.0, 1.0, 1.0, 0.0, 1.0, 0.0, 0.0, 1.0, 0.0, 1.0, 1.0, 0.0, 1.0, 0.0, 0.0, 1.0, 0.0, 1.0, 1.0, 0.0, 1.0, 0.0, 0.0, 1.0, 0.0, 1.0, 1.0, 0.0, 1.0, 0.0, 0.0, 1.0, 0.0, 1.0, 1.0, 0.0, 1.0, 0.0, 0.0, 1.0, 0.0, 1.0, 1.0, 0.0, 1.0, 0.0, 0.0, 1.0, 0.0, 1.0, 1.0, 0.0, 1.0, 0.0, 0.0, 1.0, 0.0, 1.0, 1.0, 0.0, 1.0, 0.0, 0.0, 1.0, 0.0, 1.0, 1.0, 0.0, 1.0, 0.0, 0.0, 1.0, 0.0, 1.0, 1.0, 0.0, 1.0, 0.0, 0.0, 1.0, 0.0, 1.0, 1.0, 0.0, 1.0, 0.0, 0.0, 1.0, 0.0, 1.0, 1.0, 0.0, 1.0, 0.0, 0.0, 1.0, 0.0, 1.0, 1.0, 0.0, 1.0, 0.0, 0.0, 1.0, 0.0, 1.0, 1.0, 0.0, 1.0, 0.0, 0.0, 1.0, 0.0, 1.0, 1.0, 0.0, 1.0, 0.0, 0.0, 1.0, 0.0, 1.0, 1.0, 0.0, 1.0, 0.0, 0.0, 1.0, 0.0, 1.0, 1.0, 0.0, 1.0, 0.0, 0.0, 1.0, 0.0, 1.0, 1.0, 0.0, 1.0, 0.0, 0.0, 1.0, 0.0, 1.0, 1.0, 0.0, 1.0, 0.0, 0.0, 1.0, 0.0, 1.0, 1.0, 0.0, 1.0, 0.0, 0.0, 1.0, 0.0, 1.0, 1.0, 0.0, 1.0, 0.0, 0.0, 1.0, 0.0, 1.0, 1.0, 0.0, 1.0, 0.0, 0.0, 1.0, 0.0, 1.0, 1.0, 0.0, 1.0, 0.0, 0.0, 1.0, 0.0, 1.0, 1.0, 0.0, 1.0, 0.0, 0.0, 1.0, 0.0, 1.0, 1.0, 0.0, 1.0, 0.0, 0.0, 1.0, 0.0, 1.0, 1.0, 0.0, 1.0, 0.0, 0.0, 1.0, 0.0, 1.0, 1.0, 0.0, 1.0, 0.0, 0.0, 1.0, 0.0, 1.0, 1.0, 0.0, 1.0, 0.0, 0.0, 1.0, 0.0, 1.0, 1.0, 0.0, 1.0, 0.0, 0.0, 1.0, 0.0, 1.0, 1.0, 0.0, 1.0, 0.0, 0.0, 1.0, 0.0, 1.0, 1.0, 0.0, 1.0, 0.0, 0.0, 1.0, 0.0, 1.0, 1.0, 0.0, 1.0, 0.0, 0.0, 1.0, 0.0, 1.0, 1.0, 0.0, 1.0, 0.0, 0.0, 1.0, 0.0, 1.0, 1.0, 0.0, 1.0, 0.0, 0.0, 1.0, 0.0, 1.0, 1.0, 0.0, 1.0, 0.0, 0.0, 1.0, 0.0, 1.0, 1.0, 0.0, 1.0, 0.0, 0.0, 1.0, 0.0, 1.0, 1.0, 0.0, 1.0, 0.0, 0.0, 1.0, 0.0, 1.0, 1.0, 0.0, 1.0, 0.0, 0.0, 1.0, 0.0, 1.0, 1.0, 0.0, 1.0, 0.0, 0.0, 1.0, 0.0, 1.0, 1.0, 0.0, 1.0, 0.0, 0.0, 1.0, 0.0, 1.0, 1.0, 0.0, 1.0, 0.0, 0.0, 1.0, 0.0, 1.0, 1.0, 0.0, 1.0, 0.0, 0.0, 1.0, 0.0, 1.0, 1.0, 0.0, 1.0, 0.0, 0.0, 1.0, 0.0, 1.0, 1.0, 0.0, 1.0, 0.0, 0.0, 1.0, 0.0, 1.0, 1.0, 0.0, 1.0, 0.0, 0.0, 1.0, 0.0, 1.0, 1.0, 0.0, 1.0, 0.0, 0.0, 1.0, 0.0, 1.0, 1.0, 0.0, 1.0, 0.0, 0.0, 1.0, 0.0, 1.0, 1.0, 0.0, 1.0, 0.0, 0.0, 1.0, 0.0, 1.0, 1.0, 0.0, 1.0, 0.0, 0.0, 1.0, 0.0, 1.0, 1.0, 0.0, 1.0, 0.0, 0.0, 1.0, 0.0, 1.0, 1.0, 0.0, 1.0, 0.0, 0.0, 1.0, 0.0, 1.0, 1.0, 0.0, 1.0, 0.0, 0.0, 1.0, 0.0, 1.0, 1.0, 0.0, 1.0, 0.0, 0.0, 1.0, 0.0, 1.0, 1.0, 0.0, 1.0, 0.0, 0.0, 1.0, 0.0, 1.0, 1.0, 0.0, 1.0, 0.0, 0.0, 1.0, 0.0, 1.0, 1.0, 0.0, 1.0, 0.0, 0.0, 1.0, 0.0, 1.0, 1.0, 0.0, 1.0, 0.0, 0.0, 1.0, 0.0, 1.0, 1.0, 0.0, 1.0, 0.0, 0.0, 1.0, 0.0, 1.0, 1.0, 0.0, 1.0, 0.0, 0.0, 1.0, 0.0, 1.0, 1.0, 0.0, 1.0, 0.0, 0.0, 1.0, 0.0, 1.0, 1.0, 0.0, 1.0, 0.0, 0.0, 1.0, 0.0, 1.0, 1.0, 0.0, 1.0, 0.0, 0.0, 1.0, 0.0, 1.0, 1.0, 0.0, 1.0, 0.0, 0.0, 1.0, 0.0, 1.0, 1.0, 0.0, 1.0, 0.0, 0.0, 1.0, 0.0, 1.0, 1.0, 0.0, 1.0, 0.0, 0.0, 1.0, 0.0, 1.0, 1.0, 0.0, 1.0, 0.0, 0.0, 1.0, 0.0, 1.0, 1.0, 0.0, 1.0, 0.0, 0.0, 1.0, 0.0, 1.0, 1.0, 0.0, 1.0, 0.0, 0.0, 1.0, 0.0, 1.0, 1.0, 0.0, 1.0, 0.0, 0.0, 1.0, 0.0, 1.0, 1.0, 0.0, 1.0, 0.0, 0.0, 1.0, 0.0, 1.0, 1.0, 0.0, 1.0, 0.0, 0.0, 1.0, 0.0, 1.0, 1.0, 0.0, 1.0, 0.0, 0.0, 1.0, 0.0, 1.0, 1.0, 0.0, 1.0, 0.0, 0.0, 1.0, 0.0, 1.0, 1.0, 0.0, 1.0, 0.0, 0.0, 1.0, 0.0, 1.0, 1.0, 0.0, 1.0, 0.0, 0.0, 1.0, 0.0, 1.0, 1.0, 0.0, 1.0, 0.0, 0.0, 1.0, 0.0, 1.0, 1.0, 0.0, 1.0, 0.0, 0.0, 1.0, 0.0, 1.0, 1.0, 0.0, 1.0, 0.0, 0.0, 1.0, 0.0, 1.0, 1.0, 0.0, 1.0, 0.0, 0.0, 1.0, 0.0, 1.0, 1.0, 0.0, 1.0, 0.0, 0.0, 1.0, 0.0, 1.0, 1.0, 0.0, 1.0, 0.0, 0.0, 1.0, 0.0, 1.0, 1.0, 0.0, 1.0, 0.0, 0.0, 1.0, 0.0, 1.0, 1.0, 0.0, 1.0, 0.0, 0.0, 1.0, 0.0, 1.0, 1.0, 0.0, 1.0, 0.0, 0.0, 1.0, 0.0, 1.0, 1.0, 0.0, 1.0, 0.0, 0.0, 1.0, 0.0, 1.0, 1.0, 0.0, 1.0, 0.0, 0.0, 1.0, 0.0, 1.0, 1.0, 0.0, 1.0, 0.0, 0.0, 1.0, 0.0, 1.0, 1.0, 0.0, 1.0, 0.0, 0.0, 1.0, 0.0, 1.0, 1.0, 0.0, 1.0, 0.0, 0.0, 1.0, 0.0, 1.0, 1.0, 0.0, 1.0, 0.0, 0.0, 1.0, 0.0, 1.0, 1.0, 0.0, 1.0, 0.0, 0.0, 1.0, 0.0, 1.0, 1.0, 0.0, 1.0, 0.0, 0.0, 1.0, 0.0, 1.0, 1.0, 0.0, 1.0, 0.0, 0.0, 1.0, 0.0, 1.0, 1.0, 0.0, 1.0, 0.0, 0.0, 1.0, 0.0, 1.0, 1.0, 0.0, 1.0, 0.0, 0.0, 1.0, 0.0, 1.0, 1.0, 0.0, 1.0, 0.0, 0.0, 1.0, 0.0, 1.0, 1.0, 0.0, 1.0, 0.0, 0.0, 1.0, 0.0, 1.0, 1.0, 0.0, 1.0, 0.0, 0.0, 1.0, 0.0, 1.0, 1.0, 0.0, 1.0, 0.0, 0.0, 1.0, 0.0, 1.0, 1.0, 0.0, 1.0, 0.0, 0.0, 1.0, 0.0, 1.0, 1.0, 0.0, 1.0, 0.0, 0.0, 1.0, 0.0, 1.0, 1.0, 0.0, 1.0, 0.0, 0.0, 1.0, 0.0, 1.0, 1.0, 0.0, 1.0, 0.0, 0.0, 1.0, 0.0, 1.0, 1.0, 0.0, 1.0, 0.0, 0.0, 1.0, 0.0, 1.0, 1.0, 0.0, 1.0, 0.0, 0.0, 1.0, 0.0, 1.0, 1.0, 0.0, 1.0, 0.0, 0.0, 1.0, 0.0, 1.0, 1.0, 0.0, 1.0, 0.0, 0.0, 1.0, 0.0, 1.0, 1.0, 0.0, 1.0, 0.0, 0.0, 1.0, 0.0, 1.0, 1.0, 0.0, 1.0, 0.0, 0.0, 1.0, 0.0, 1.0, 1.0, 0.0, 1.0, 0.9677, 1.0, 1.809e-07, 1.0, 1.794e-08, 1.231e-07, 0.9677, 1.923e-08, 0.9677, 1.0, 0.9677, 1.923e-08, 1.794e-08, 1.231e-07, 1.809e-07, 1.0, 0.0, 0.0, 1.0, 0.0, 1.0, 1.0, 0.0, 1.0, 0.0, 0.0, 1.0, 0.0, 1.0, 1.0, 0.0, 1.0, 0.0, 0.0, 1.0, 0.0, 1.0, 1.0, 0.0, 1.0, 0.0, 0.0, 1.0, 0.0, 1.0, 1.0, 0.0, 1.0, 0.0, 0.0, 1.0, 0.0, 1.0, 1.0, 0.0, 1.0, 0.0, 0.0, 1.0, 0.0, 1.0, 1.0, 0.0, 1.0, 0.0, 0.0, 1.0, 0.0, 1.0, 1.0, 0.0, 1.0, 0.0, 0.0, 1.0, 0.0, 1.0, 1.0, 0.0, 1.0, 0.0, 0.0, 1.0, 0.0, 1.0, 1.0, 0.0, 1.0, 0.0, 0.0, 1.0, 0.0, 1.0, 1.0, 0.0, 1.0, 0.0, 0.0, 1.0, 0.0, 1.0, 1.0, 0.0, 1.0, 0.0, 0.0, 1.0, 0.0, 1.0, 1.0, 0.0, 1.0, 0.0, 0.0, 1.0, 0.0, 1.0, 1.0, 0.0, 1.0])
me_floor_plan.materials.append(mat_wall)
me_floor_plan.materials.append(mat_floor)
me_floor_plan.materials.append(mat_ceiling)
me_floor_plan.update()

# ---- objects
ob_player_spawn_000 = bpy.data.objects.new('player-spawn.000', None)
ob_enemy_spawn_000 = bpy.data.objects.new('enemy-spawn.000', None)
ob_floor_plan = bpy.data.objects.new('floor-plan', me_floor_plan)
ob_objective_spawn_000 = bpy.data.objects.new('objective-spawn.000', None)
ob_objective_spawn_001 = bpy.data.objects.new('objective-spawn.001', None)
ob_objective_spawn_002 = bpy.data.objects.new('objective-spawn.002', None)
ob_objective_spawn_003 = bpy.data.objects.new('objective-spawn.003', None)
ob_objective_spawn_004 = bpy.data.objects.new('objective-spawn.004', None)
ob_objective_spawn_005 = bpy.data.objects.new('objective-spawn.005', None)
ob_objective_spawn_006 = bpy.data.objects.new('objective-spawn.006', None)
ob_objective_spawn_007 = bpy.data.objects.new('objective-spawn.007', None)

# ---- transforms, parenting, visibility, modifiers, constraints
ob_player_spawn_000.parent = ob_floor_plan
ob_player_spawn_000.location = (0.0, 0.0, 0.0)
ob_enemy_spawn_000.parent = ob_floor_plan
ob_enemy_spawn_000.location = (40.0, 30.0, 0.0)
ob_floor_plan.location = (0.0, 0.0, 0.0)
_m = ob_floor_plan.modifiers.new('Boolean', 'BOOLEAN')
ob_objective_spawn_000.parent = ob_floor_plan
ob_objective_spawn_000.location = (43.0, 6.0, 0.0)
ob_objective_spawn_001.parent = ob_floor_plan
ob_objective_spawn_001.location = (14.0, 25.0, 0.0)
ob_objective_spawn_002.parent = ob_floor_plan
ob_objective_spawn_002.location = (43.0, 14.0, 0.0)
ob_objective_spawn_003.parent = ob_floor_plan
ob_objective_spawn_003.location = (28.0, -10.0, 0.0)
ob_objective_spawn_004.parent = ob_floor_plan
ob_objective_spawn_004.location = (-5.0, -16.0, 0.0)
ob_objective_spawn_005.parent = ob_floor_plan
ob_objective_spawn_005.location = (-5.0, 31.0, 0.0)
ob_objective_spawn_006.parent = ob_floor_plan
ob_objective_spawn_006.location = (21.0, 9.0, 0.0)
ob_objective_spawn_007.parent = ob_floor_plan
ob_objective_spawn_007.location = (15.0, -15.0, 0.0)

# ---- collection membership
col_collection.objects.link(ob_player_spawn_000)
col_collection.objects.link(ob_enemy_spawn_000)
col_collection.objects.link(ob_floor_plan)
col_collection.objects.link(ob_objective_spawn_000)
col_collection.objects.link(ob_objective_spawn_001)
col_collection.objects.link(ob_objective_spawn_002)
col_collection.objects.link(ob_objective_spawn_003)
col_collection.objects.link(ob_objective_spawn_004)
col_collection.objects.link(ob_objective_spawn_005)
col_collection.objects.link(ob_objective_spawn_006)
col_collection.objects.link(ob_objective_spawn_007)

# ---- scene / render settings (as saved in the file)
scene.frame_start = 1; scene.frame_end = 250; scene.frame_set(0)
scene.render.engine = 'BLENDER_EEVEE_NEXT'
scene.cycles.sampling_pattern = 'TABULATED_SOBOL'
scene.eevee.ray_tracing_options.trace_max_roughness = 0.0
bpy.context.view_layer.update()

# ---- added for rendering (the .blend has no active camera and no usable light): camera, sun
cam_auto = bpy.data.cameras.new('AutoCamera')
cam_auto.lens = 50.0
cam_auto.sensor_width = 36.0
cam_auto.clip_end = 1401.81
ob_auto_camera = bpy.data.objects.new('AutoCamera', cam_auto)
scene.collection.objects.link(ob_auto_camera)
ob_auto_camera.location = (94.8753, -86.8504, 65.4003)
ob_auto_camera.rotation_euler = (1.09748, -7.21219e-08, 0.694738)
scene.camera = ob_auto_camera
light_auto_sun = bpy.data.lights.new('AutoSun', 'SUN')
light_auto_sun.energy = 3.0
light_auto_sun.angle = 0.0523599
ob_auto_sun = bpy.data.objects.new('AutoSun', light_auto_sun)
scene.collection.objects.link(ob_auto_sun)
ob_auto_sun.rotation_euler = (0.872665, 0.174533, 0.523599)
bpy.context.view_layer.update()
